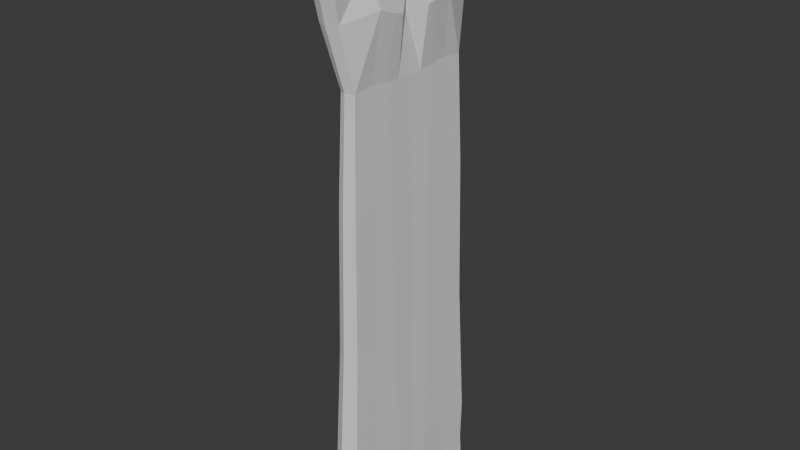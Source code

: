 # Source: SleethlessDressLong.blend  (saved by Blender 5.0.119; exported with 4.5.12 LTS)
import bpy
from mathutils import Matrix  # noqa: F401  (used for matrix-valued properties, if any)

bpy.ops.wm.read_factory_settings(use_empty=True)
scene = bpy.context.scene
scene.name = 'Scene'

# ---- collections
col_collection = bpy.data.collections.new('Collection'); scene.collection.children.link(col_collection)

# ---- materials (node trees are filled in below, after node groups)
mat_material = bpy.data.materials.new('Material')
mat_material.alpha_threshold = 0.0
mat_material.use_backface_culling_lightprobe_volume = False
mat_material.roughness = 0.5
mat_material.line_color = (0.0, 0.0, 0.0, 1.0)

# ---- material node trees
mat_material.use_nodes = True; mat_material.node_tree.nodes.clear()
_N = mat_material.node_tree.nodes; _L = mat_material.node_tree.links
n0 = _N.new('ShaderNodeOutputMaterial'); n0.name = 'Material Output'; n0.location = (200, 100)
n1 = _N.new('ShaderNodeBsdfPrincipled'); n1.name = 'Principled BSDF'; n1.location = (-200, 100)
_L.new(n1.outputs[0], n0.inputs[0])
n0.is_active_output = True

# ---- world
world_world = bpy.data.worlds.new('World'); scene.world = world_world
world_world.use_nodes = True; world_world.node_tree.nodes.clear()
_N = world_world.node_tree.nodes; _L = world_world.node_tree.links
n0 = _N.new('ShaderNodeOutputWorld'); n0.name = 'World Output'; n0.location = (200, 100)
n1 = _N.new('ShaderNodeBackground'); n1.name = 'Background'; n1.location = (-200, 100)
n1.inputs[0].default_value = (0.05088, 0.05088, 0.05088, 1.0)
_L.new(n1.outputs[0], n0.inputs[0])
n0.is_active_output = True
world_world.color = (0.05088, 0.05088, 0.05088)
world_world.sun_shadow_jitter_overblur = 0.0

# ---- meshes
me_cube = bpy.data.meshes.new('Cube')
me_cube.from_pydata([(-0.04311, -0.1992, 0.554), (-0.02342, -0.2283, -1.072), (0.03075, -0.1992, 0.554), (0.05044, -0.2283, -1.072), (0.02695, -0.2425, 0.4094), (-0.03972, -0.2426, 0.4087), (0.05018, 0.0, -1.07), (0.05181, -0.05135, -1.072), (0.05044, -0.1402, -1.072), (-0.04285, 0.0, 0.5442), (-0.04285, -0.05173, 0.5442), (-0.04311, -0.1709, 0.5811), (0.03075, -0.1709, 0.5811), (-0.02342, -0.1402, -1.072), (-0.02316, -0.05173, -1.07), (-0.02316, 0.0, -1.07), (-0.03949, 0.0, 0.4069), (-0.03949, -0.05818, 0.4069), (-0.03972, -0.1384, 0.4074), (0.02225, -0.1391, 0.4367), (0.02848, -0.05783, 0.4055), (0.027, 0.0, 0.3905), (0.0, -0.2003, 0.554), (0.005746, -0.244, -1.069), (-0.01358, -0.2482, 0.4001), (0.01969, 0.0, -1.07), (0.01969, -0.05173, -1.07), (0.01969, -0.1402, -1.072), (0.0, -0.1709, 0.5811), (5.869e-05, -0.1995, 0.5483), (5.869e-05, -0.1702, 0.5754), (-0.03676, -0.1983, 0.5487), (-0.03676, -0.17, 0.5759), (-0.03372, -0.2416, 0.4101), (-0.03372, -0.155, 0.4076), (0.02438, -0.1983, 0.5448), (0.02438, -0.17, 0.572), (0.02108, -0.2398, 0.4067), (0.02107, -0.1722, 0.4328), (-0.04072, -0.05102, 0.5441), (-0.03768, -0.05709, 0.3751), (-0.04072, 0.0, 0.5424), (-0.03768, 0.0, 0.3734), (-0.004599, -0.05746, 0.3256), (-0.005336, 0.0, 0.3172), (-0.0102, -0.1477, 0.3571), (-0.008196, -0.1913, 0.1638), (0.03453, -0.1913, 0.164), (0.03462, -0.1328, 0.1722), (0.03541, -0.08131, 0.1631), (0.03447, 0.0, 0.159), (-0.008048, 0.0, 0.164), (-0.008048, -0.08154, 0.164), (-0.008196, -0.1328, 0.1634), (0.00862, -0.1978, 0.1623), (0.02294, -0.2256, 0.3282), (-0.0358, -0.2256, 0.3276), (0.05349, -0.1235, 0.3449), (0.05432, -0.07016, 0.3271), (0.02296, 0.0, 0.3138), (-0.0356, 0.0, 0.3264), (-0.0356, -0.06591, 0.3264), (-0.0358, -0.1365, 0.3266), (-0.01275, -0.2315, 0.3213), (0.05112, -0.09576, -1.072), (-0.04298, -0.09596, 0.5627), (-0.02329, -0.09596, -1.071), (-0.03961, -0.09827, 0.4072), (0.02786, -0.09809, 0.421), (0.01969, -0.09596, -1.071), (-0.04072, -0.09449, 0.5596), (-0.03768, -0.1063, 0.3909), (-0.00491, -0.1022, 0.3412), (-0.008122, -0.1072, 0.1637), (0.03502, -0.1071, 0.1677), (-0.0357, -0.1012, 0.3265), (0.05391, -0.09684, 0.336), (0.051, -0.02567, -1.071), (-0.04285, -0.02587, 0.5442), (-0.02316, -0.02587, -1.07), (-0.03949, -0.02909, 0.4069), (0.02774, -0.02891, 0.398), (0.01969, -0.02587, -1.07), (-0.04072, -0.02551, 0.5433), (-0.03768, -0.02854, 0.3742), (-0.004967, -0.02873, 0.3214), (-0.008048, -0.04077, 0.164), (0.03494, -0.04066, 0.1611), (-0.0356, -0.03296, 0.3264), (0.05383, -0.04548, 0.3228), (0.02747, -0.2042, 0.4292), (0.02772, -0.1704, 0.4563), (0.02154, -0.2026, 0.4256), (0.02153, -0.1757, 0.4518), (-0.0401, -0.2044, 0.4248), (-0.03986, 0.0, 0.4221), (-0.03986, -0.05746, 0.4221), (-0.0401, -0.1704, 0.4267), (-0.03406, -0.1752, 0.4263), (-0.03406, -0.204, 0.4255), (-0.03801, -0.05641, 0.3938), (-0.03801, 0.0, 0.3921), (-0.03801, -0.105, 0.4097), (-0.03998, -0.09801, 0.4244), (-0.03801, -0.02821, 0.393), (-0.03986, -0.02873, 0.4221), (-0.006494, -0.1737, 0.3559), (-0.00626, -0.2033, 0.374), (-0.006321, -0.2407, 0.3996), (-0.01297, -0.2029, -0.1294), (-0.01602, -0.2103, -0.5246), (-0.02218, -0.2289, -0.904), (-0.0221, -0.2251, -1.022), (0.03958, -0.1351, -0.1236), (0.04275, -0.1366, -0.5205), (0.04909, -0.1416, -0.9013), (0.04907, -0.1395, -1.021), (0.04056, -0.07191, -0.1296), (0.04384, -0.06592, -0.5245), (0.05041, -0.05586, -0.9035), (0.0504, -0.05393, -1.021), (0.0394, 0.0, -0.132), (0.04254, 0.0, -0.5257), (0.04884, 0.0, -0.9036), (0.04883, 0.0, -1.02), (-0.01279, 0.0, -0.1285), (-0.01581, 0.0, -0.5233), (-0.02193, 0.0, -0.9021), (-0.02186, 0.0, -1.019), (-0.01279, -0.07218, -0.1285), (-0.01581, -0.06622, -0.5233), (-0.02193, -0.05623, -0.9021), (-0.02186, -0.0543, -1.019), (-0.01297, -0.1351, -0.1296), (-0.01602, -0.1366, -0.5248), (-0.02218, -0.1416, -0.9041), (-0.0221, -0.1395, -1.022), (0.007718, -0.2123, -0.1292), (0.007143, -0.2215, -0.5234), (0.005934, -0.2433, -0.9015), (0.005993, -0.24, -1.018), (0.04907, -0.2251, -1.022), (0.04906, -0.2289, -0.9039), (0.0427, -0.2103, -0.5245), (0.03952, -0.2029, -0.1292), (0.04973, -0.09674, -1.021), (0.04975, -0.09871, -0.9024), (0.04329, -0.1013, -0.5225), (0.04007, -0.1035, -0.1266), (-0.02198, -0.09692, -1.021), (-0.02205, -0.0989, -0.9031), (-0.01591, -0.1014, -0.5241), (-0.01288, -0.1037, -0.1291), (0.04961, -0.02697, -1.02), (0.04963, -0.02299, -0.9036), (0.04319, -0.03296, -0.5251), (0.03998, -0.03595, -0.1308), (-0.02186, -0.02715, -1.019), (-0.02193, -0.02318, -0.9021), (-0.01581, -0.03311, -0.5233), (-0.01279, -0.03609, -0.1285)], [], [(28, 22, 2, 12), (27, 23, 1, 13), (97, 94, 0, 11), (62, 56, 5, 18), (63, 55, 4, 24), (55, 57, 19, 4), (76, 58, 20, 68), (89, 59, 21, 81), (88, 61, 17, 80), (75, 62, 18, 67), (105, 96, 10, 78), (103, 97, 11, 65), (82, 26, 14, 79), (69, 27, 13, 66), (90, 91, 12, 2), (64, 8, 27, 69), (77, 7, 26, 82), (56, 63, 24, 5), (8, 3, 23, 27), (11, 0, 22, 28), (28, 22, 29, 30), (30, 29, 31, 32), (106, 98, 99, 107), (29, 30, 36, 35), (108, 107, 99, 33), (0, 31, 29, 22), (2, 22, 29, 35), (90, 92, 37, 4), (94, 99, 31, 0), (24, 33, 5), (4, 37, 24), (38, 92, 93), (12, 36, 30, 28), (28, 30, 32, 11), (102, 71, 40, 100), (104, 84, 42, 101), (65, 70, 39, 10), (78, 83, 41, 9), (85, 84, 40, 43), (72, 71, 34, 45), (33, 24, 37, 108), (91, 93, 36, 12), (68, 72, 45, 19), (81, 85, 43, 20), (109, 137, 54, 46), (152, 133, 53, 73), (160, 129, 52, 86), (156, 121, 50, 87), (148, 117, 49, 74), (144, 113, 48, 47), (137, 144, 47, 54), (133, 109, 46, 53), (46, 54, 63, 56), (73, 53, 62, 75), (86, 52, 61, 88), (87, 50, 59, 89), (74, 49, 58, 76), (47, 48, 57, 55), (54, 47, 55, 63), (53, 46, 56, 62), (48, 74, 76, 57), (52, 73, 75, 61), (113, 148, 74, 48), (129, 152, 73, 52), (20, 43, 72, 68), (43, 40, 71, 72), (11, 32, 70, 65), (98, 34, 71, 102), (7, 64, 69, 26), (26, 69, 66, 14), (96, 103, 65, 10), (61, 75, 67, 17), (57, 76, 68, 19), (49, 87, 89, 58), (51, 86, 88, 60), (117, 156, 87, 49), (125, 160, 86, 51), (21, 44, 85, 81), (44, 42, 84, 85), (10, 39, 83, 78), (100, 40, 84, 104), (6, 77, 82, 25), (25, 82, 79, 15), (95, 105, 78, 9), (60, 88, 80, 16), (58, 89, 81, 20), (19, 38, 93, 91), (2, 35, 92, 90), (35, 36, 93, 92), (4, 19, 91, 90), (16, 80, 105, 95), (39, 100, 104, 83), (17, 67, 103, 96), (32, 98, 102, 70), (83, 104, 101, 41), (70, 102, 100, 39), (5, 33, 99, 94), (32, 31, 99, 98), (67, 18, 97, 103), (80, 17, 96, 105), (18, 5, 94, 97), (37, 92, 107, 108), (38, 106, 107, 92), (38, 19, 45, 106), (98, 106, 45, 34), (15, 79, 157, 128), (128, 157, 158, 127), (127, 158, 159, 126), (126, 159, 160, 125), (7, 77, 153, 120), (120, 153, 154, 119), (119, 154, 155, 118), (118, 155, 156, 117), (14, 66, 149, 132), (132, 149, 150, 131), (131, 150, 151, 130), (130, 151, 152, 129), (8, 64, 145, 116), (116, 145, 146, 115), (115, 146, 147, 114), (114, 147, 148, 113), (13, 1, 112, 136), (136, 112, 111, 135), (135, 111, 110, 134), (134, 110, 109, 133), (23, 3, 141, 140), (140, 141, 142, 139), (139, 142, 143, 138), (138, 143, 144, 137), (3, 8, 116, 141), (141, 116, 115, 142), (142, 115, 114, 143), (143, 114, 113, 144), (64, 7, 120, 145), (145, 120, 119, 146), (146, 119, 118, 147), (147, 118, 117, 148), (77, 6, 124, 153), (153, 124, 123, 154), (154, 123, 122, 155), (155, 122, 121, 156), (79, 14, 132, 157), (157, 132, 131, 158), (158, 131, 130, 159), (159, 130, 129, 160), (66, 13, 136, 149), (149, 136, 135, 150), (150, 135, 134, 151), (151, 134, 133, 152), (1, 23, 140, 112), (112, 140, 139, 111), (111, 139, 138, 110), (110, 138, 137, 109)])
_uv = me_cube.uv_layers.new(name='UVMap')
_uv.uv.foreach_set('vector', [0.75, 0.7, 0.75, 0.75, 0.875, 0.75, 0.875, 0.7, 0.25, 0.7, 0.25, 0.75, 0.375, 0.75, 0.375, 0.7, 0.5648, 0.7, 0.5743, 0.75, 0.625, 0.75, 0.625, 0.7, 0.5271, 0.7, 0.5271, 0.75, 0.5572, 0.75, 0.5572, 0.7, 0.5271, 0.875, 0.5271, 1.0, 0.5572, 1.0, 0.5572, 0.875, 0.5271, 0.0, 0.5271, 0.05, 0.5572, 0.05, 0.5572, 0.0, 0.5271, 0.075, 0.5271, 0.1, 0.5572, 0.1, 0.5572, 0.075, 0.5271, 0.125, 0.5271, 0.15, 0.5572, 0.15, 0.5572, 0.125, 0.5271, 0.625, 0.5271, 0.65, 0.5572, 0.65, 0.5572, 0.625, 0.5271, 0.675, 0.5271, 0.7, 0.5572, 0.7, 0.5572, 0.675, 0.5648, 0.625, 0.5648, 0.65, 0.625, 0.65, 0.625, 0.625, 0.5648, 0.675, 0.5648, 0.7, 0.625, 0.7, 0.625, 0.675, 0.25, 0.625, 0.25, 0.65, 0.375, 0.65, 0.375, 0.625, 0.25, 0.675, 0.25, 0.7, 0.375, 0.7, 0.375, 0.675, 0.5665, 0.0, 0.5665, 0.05, 0.625, 0.05, 0.625, 0.0, 0.125, 0.675, 0.125, 0.7, 0.25, 0.7, 0.25, 0.675, 0.125, 0.625, 0.125, 0.65, 0.25, 0.65, 0.25, 0.625, 0.5271, 0.75, 0.5271, 0.875, 0.5572, 0.875, 0.5572, 0.75, 0.125, 0.7, 0.125, 0.75, 0.25, 0.75, 0.25, 0.7, 0.625, 0.7, 0.625, 0.75, 0.75, 0.75, 0.75, 0.7, 0.75, 0.7, 0.75, 0.75, 0.75, 0.75, 0.75, 0.7, 0.75, 0.7, 0.75, 0.75, 0.75, 0.75, 0.75, 0.7, 0.75, 0.7, 0.75, 0.7, 0.75, 0.75, 0.75, 0.75, 0.75, 0.75, 0.75, 0.7, 0.75, 0.7, 0.75, 0.75, 0.75, 0.75, 0.75, 0.75, 0.75, 0.75, 0.75, 0.75, 0.625, 0.75, 0.75, 0.75, 0.75, 0.75, 0.75, 0.75, 0.875, 0.75, 0.75, 0.75, 0.75, 0.75, 0.75, 0.75, 0.6602, 0.2492, 0.75, 0.75, 0.75, 0.75, 0.5572, 0.0, 0.5743, 0.75, 0.75, 0.75, 0.75, 0.75, 0.625, 0.75, 0.5572, 0.875, 0.75, 0.75, 0.5572, 0.75, 0.5572, 0.0, 0.75, 0.75, 0.5572, 0.875, 0.75, 0.7, 0.75, 0.75, 0.75, 0.7, 0.875, 0.7, 0.75, 0.7, 0.75, 0.7, 0.75, 0.7, 0.0, 0.0, 0.0, 0.0, 0.0, 0.0, 0.0, 0.0, 0.75, 0.7, 0.75, 0.7, 0.75, 0.7, 0.75, 0.7, 0.75, 0.7, 0.75, 0.7, 0.75, 0.7, 0.75, 0.7, 0.3125, 0.325, 0.375, 0.35, 0.75, 0.7, 0.625, 0.65, 0.625, 0.625, 0.75, 0.7, 0.75, 0.7, 0.625, 0.6, 0.6536, 0.4125, 0.75, 0.7, 0.75, 0.7, 0.6536, 0.4, 0.6536, 0.3875, 0.75, 0.7, 0.75, 0.7, 0.6536, 0.375, 0.75, 0.75, 0.5572, 0.875, 0.75, 0.75, 0.75, 0.75, 0.6585, 0.2114, 0.75, 0.7, 0.75, 0.7, 0.875, 0.7, 0.5572, 0.075, 0.6536, 0.3875, 0.6536, 0.375, 0.5572, 0.05, 0.5572, 0.125, 0.6536, 0.4125, 0.6536, 0.4, 0.5572, 0.1, 0.4375, 0.75, 0.4375, 0.875, 0.4661, 0.875, 0.4661, 0.75, 0.4375, 0.675, 0.4375, 0.7, 0.4661, 0.7, 0.4661, 0.675, 0.4375, 0.625, 0.4375, 0.65, 0.4661, 0.65, 0.4661, 0.625, 0.4375, 0.125, 0.4375, 0.15, 0.4661, 0.15, 0.4661, 0.125, 0.4375, 0.075, 0.4375, 0.1, 0.4661, 0.1, 0.4661, 0.075, 0.4375, 0.0, 0.4375, 0.05, 0.4661, 0.05, 0.4661, 0.0, 0.4375, 0.875, 0.4375, 1.0, 0.4661, 1.0, 0.4661, 0.875, 0.4375, 0.7, 0.4375, 0.75, 0.4661, 0.75, 0.4661, 0.7, 0.4661, 0.75, 0.4661, 0.875, 0.5271, 0.875, 0.5271, 0.75, 0.4661, 0.675, 0.4661, 0.7, 0.5271, 0.7, 0.5271, 0.675, 0.4661, 0.625, 0.4661, 0.65, 0.5271, 0.65, 0.5271, 0.625, 0.4661, 0.125, 0.4661, 0.15, 0.5271, 0.15, 0.5271, 0.125, 0.4661, 0.075, 0.4661, 0.1, 0.5271, 0.1, 0.5271, 0.075, 0.4661, 0.0, 0.4661, 0.05, 0.5271, 0.05, 0.5271, 0.0, 0.4661, 0.875, 0.4661, 1.0, 0.5271, 1.0, 0.5271, 0.875, 0.4661, 0.7, 0.4661, 0.75, 0.5271, 0.75, 0.5271, 0.7, 0.4661, 0.05, 0.4661, 0.075, 0.5271, 0.075, 0.5271, 0.05, 0.4661, 0.65, 0.4661, 0.675, 0.5271, 0.675, 0.5271, 0.65, 0.4375, 0.05, 0.4375, 0.075, 0.4661, 0.075, 0.4661, 0.05, 0.4375, 0.65, 0.4375, 0.675, 0.4661, 0.675, 0.4661, 0.65, 0.5572, 0.1, 0.6536, 0.4, 0.6536, 0.3875, 0.5572, 0.075, 0.6536, 0.4, 0.75, 0.7, 0.75, 0.7, 0.6536, 0.3875, 0.0, 0.0, 0.0, 0.0, 0.375, 0.35, 0.3125, 0.325, 0.75, 0.7, 0.75, 0.7, 0.75, 0.7, 0.75, 0.7, 0.125, 0.65, 0.125, 0.675, 0.25, 0.675, 0.25, 0.65, 0.25, 0.65, 0.25, 0.675, 0.375, 0.675, 0.375, 0.65, 0.5648, 0.65, 0.5648, 0.675, 0.625, 0.675, 0.625, 0.65, 0.5271, 0.65, 0.5271, 0.675, 0.5572, 0.675, 0.5572, 0.65, 0.5271, 0.05, 0.5271, 0.075, 0.5572, 0.075, 0.5572, 0.05, 0.4661, 0.1, 0.4661, 0.125, 0.5271, 0.125, 0.5271, 0.1, 0.4661, 0.6, 0.4661, 0.625, 0.5271, 0.625, 0.5271, 0.6, 0.4375, 0.1, 0.4375, 0.125, 0.4661, 0.125, 0.4661, 0.1, 0.4375, 0.6, 0.4375, 0.625, 0.4661, 0.625, 0.4661, 0.6, 0.5572, 0.15, 0.6536, 0.425, 0.6536, 0.4125, 0.5572, 0.125, 0.6536, 0.425, 0.75, 0.7, 0.75, 0.7, 0.6536, 0.4125, 0.625, 0.65, 0.75, 0.7, 0.75, 0.7, 0.625, 0.625, 0.75, 0.7, 0.75, 0.7, 0.75, 0.7, 0.75, 0.7, 0.125, 0.6, 0.125, 0.625, 0.25, 0.625, 0.25, 0.6, 0.25, 0.6, 0.25, 0.625, 0.375, 0.625, 0.375, 0.6, 0.5648, 0.6, 0.5648, 0.625, 0.625, 0.625, 0.625, 0.6, 0.5271, 0.6, 0.5271, 0.625, 0.5572, 0.625, 0.5572, 0.6, 0.5271, 0.1, 0.5271, 0.125, 0.5572, 0.125, 0.5572, 0.1, 0.5572, 0.05, 0.75, 0.7, 0.75, 0.7, 0.6585, 0.2114, 0.875, 0.75, 0.75, 0.75, 0.75, 0.75, 0.6602, 0.2492, 0.75, 0.75, 0.75, 0.7, 0.75, 0.7, 0.75, 0.75, 0.5572, 0.0, 0.5572, 0.05, 0.5665, 0.05, 0.5665, 0.0, 0.5572, 0.6, 0.5572, 0.625, 0.5648, 0.625, 0.5648, 0.6, 0.75, 0.7, 0.75, 0.7, 0.75, 0.7, 0.75, 0.7, 0.5572, 0.65, 0.5572, 0.675, 0.5648, 0.675, 0.5648, 0.65, 0.75, 0.7, 0.75, 0.7, 0.75, 0.7, 0.75, 0.7, 0.75, 0.7, 0.75, 0.7, 0.75, 0.7, 0.75, 0.7, 0.75, 0.7, 0.75, 0.7, 0.75, 0.7, 0.75, 0.7, 0.5572, 0.75, 0.75, 0.75, 0.75, 0.75, 0.5743, 0.75, 0.75, 0.7, 0.75, 0.75, 0.75, 0.75, 0.75, 0.7, 0.5572, 0.675, 0.5572, 0.7, 0.5648, 0.7, 0.5648, 0.675, 0.5572, 0.625, 0.5572, 0.65, 0.5648, 0.65, 0.5648, 0.625, 0.5572, 0.7, 0.5572, 0.75, 0.5743, 0.75, 0.5648, 0.7, 0.75, 0.75, 0.75, 0.75, 0.75, 0.75, 0.75, 0.75, 0.75, 0.7, 0.75, 0.7, 0.75, 0.75, 0.75, 0.75, 0.75, 0.7, 0.5572, 0.05, 0.6536, 0.375, 0.75, 0.7, 0.75, 0.7, 0.75, 0.7, 0.6536, 0.375, 0.75, 0.7, 0.375, 0.6, 0.375, 0.625, 0.3829, 0.625, 0.3829, 0.6, 0.3829, 0.6, 0.3829, 0.625, 0.4011, 0.625, 0.4011, 0.6, 0.4011, 0.6, 0.4011, 0.625, 0.4193, 0.625, 0.4193, 0.6, 0.4193, 0.6, 0.4193, 0.625, 0.4375, 0.625, 0.4375, 0.6, 0.375, 0.1, 0.375, 0.125, 0.3829, 0.125, 0.3829, 0.1, 0.3829, 0.1, 0.3829, 0.125, 0.4011, 0.125, 0.4011, 0.1, 0.4011, 0.1, 0.4011, 0.125, 0.4193, 0.125, 0.4193, 0.1, 0.4193, 0.1, 0.4193, 0.125, 0.4375, 0.125, 0.4375, 0.1, 0.375, 0.65, 0.375, 0.675, 0.3829, 0.675, 0.3829, 0.65, 0.3829, 0.65, 0.3829, 0.675, 0.4011, 0.675, 0.4011, 0.65, 0.4011, 0.65, 0.4011, 0.675, 0.4193, 0.675, 0.4193, 0.65, 0.4193, 0.65, 0.4193, 0.675, 0.4375, 0.675, 0.4375, 0.65, 0.375, 0.05, 0.375, 0.075, 0.3829, 0.075, 0.3829, 0.05, 0.3829, 0.05, 0.3829, 0.075, 0.4011, 0.075, 0.4011, 0.05, 0.4011, 0.05, 0.4011, 0.075, 0.4193, 0.075, 0.4193, 0.05, 0.4193, 0.05, 0.4193, 0.075, 0.4375, 0.075, 0.4375, 0.05, 0.375, 0.7, 0.375, 0.75, 0.3829, 0.75, 0.3829, 0.7, 0.3829, 0.7, 0.3829, 0.75, 0.4011, 0.75, 0.4011, 0.7, 0.4011, 0.7, 0.4011, 0.75, 0.4193, 0.75, 0.4193, 0.7, 0.4193, 0.7, 0.4193, 0.75, 0.4375, 0.75, 0.4375, 0.7, 0.375, 0.875, 0.375, 1.0, 0.3829, 1.0, 0.3829, 0.875, 0.3829, 0.875, 0.3829, 1.0, 0.4011, 1.0, 0.4011, 0.875, 0.4011, 0.875, 0.4011, 1.0, 0.4193, 1.0, 0.4193, 0.875, 0.4193, 0.875, 0.4193, 1.0, 0.4375, 1.0, 0.4375, 0.875, 0.375, 0.0, 0.375, 0.05, 0.3829, 0.05, 0.3829, 0.0, 0.3829, 0.0, 0.3829, 0.05, 0.4011, 0.05, 0.4011, 0.0, 0.4011, 0.0, 0.4011, 0.05, 0.4193, 0.05, 0.4193, 0.0, 0.4193, 0.0, 0.4193, 0.05, 0.4375, 0.05, 0.4375, 0.0, 0.375, 0.075, 0.375, 0.1, 0.3829, 0.1, 0.3829, 0.075, 0.3829, 0.075, 0.3829, 0.1, 0.4011, 0.1, 0.4011, 0.075, 0.4011, 0.075, 0.4011, 0.1, 0.4193, 0.1, 0.4193, 0.075, 0.4193, 0.075, 0.4193, 0.1, 0.4375, 0.1, 0.4375, 0.075, 0.375, 0.125, 0.375, 0.15, 0.3829, 0.15, 0.3829, 0.125, 0.3829, 0.125, 0.3829, 0.15, 0.4011, 0.15, 0.4011, 0.125, 0.4011, 0.125, 0.4011, 0.15, 0.4193, 0.15, 0.4193, 0.125, 0.4193, 0.125, 0.4193, 0.15, 0.4375, 0.15, 0.4375, 0.125, 0.375, 0.625, 0.375, 0.65, 0.3829, 0.65, 0.3829, 0.625, 0.3829, 0.625, 0.3829, 0.65, 0.4011, 0.65, 0.4011, 0.625, 0.4011, 0.625, 0.4011, 0.65, 0.4193, 0.65, 0.4193, 0.625, 0.4193, 0.625, 0.4193, 0.65, 0.4375, 0.65, 0.4375, 0.625, 0.375, 0.675, 0.375, 0.7, 0.3829, 0.7, 0.3829, 0.675, 0.3829, 0.675, 0.3829, 0.7, 0.4011, 0.7, 0.4011, 0.675, 0.4011, 0.675, 0.4011, 0.7, 0.4193, 0.7, 0.4193, 0.675, 0.4193, 0.675, 0.4193, 0.7, 0.4375, 0.7, 0.4375, 0.675, 0.375, 0.75, 0.375, 0.875, 0.3829, 0.875, 0.3829, 0.75, 0.3829, 0.75, 0.3829, 0.875, 0.4011, 0.875, 0.4011, 0.75, 0.4011, 0.75, 0.4011, 0.875, 0.4193, 0.875, 0.4193, 0.75, 0.4193, 0.75, 0.4193, 0.875, 0.4375, 0.875, 0.4375, 0.75])
me_cube.materials.append(mat_material)
me_cube.use_mirror_vertex_groups = False
me_cube.update()

# ---- objects
ob_sldresslong = bpy.data.objects.new('SLDressLong', me_cube)

# ---- transforms, parenting, visibility, modifiers, constraints
ob_sldresslong.location = (0.0, 0.0, 0.0)
ob_sldresslong.lock_rotations_4d = False
ob_sldresslong.empty_display_type = 'ARROWS'
ob_sldresslong.lineart.crease_threshold = 0.0
_m = ob_sldresslong.modifiers.new('Mirror', 'MIRROR')
_m.use_axis = (False, True, False)
_m.use_clip = True

# ---- collection membership
col_collection.objects.link(ob_sldresslong)

# ---- scene / render settings (as saved in the file)
scene.frame_start = 1; scene.frame_end = 250; scene.frame_set(1)
scene.render.engine = 'BLENDER_EEVEE_NEXT'
scene.render.bake_bias = 0.0
scene.render.bake_samples = 0
scene.cycles.sampling_pattern = 'TABULATED_SOBOL'
scene.eevee.use_volume_custom_range = False
scene.eevee.fast_gi_thickness_far = 0.0
bpy.context.view_layer.update()

# ---- added for rendering (the .blend has no active camera and no usable light): camera, sun
cam_auto = bpy.data.cameras.new('AutoCamera')
cam_auto.lens = 50.0
cam_auto.sensor_width = 36.0
cam_auto.clip_end = 1000.0
ob_auto_camera = bpy.data.objects.new('AutoCamera', cam_auto)
scene.collection.objects.link(ob_auto_camera)
ob_auto_camera.location = (1.60545, -1.91982, 1.03426)
ob_auto_camera.rotation_euler = (1.09748, -7.21219e-08, 0.694738)
scene.camera = ob_auto_camera
light_auto_sun = bpy.data.lights.new('AutoSun', 'SUN')
light_auto_sun.energy = 3.0
light_auto_sun.angle = 0.0523599
ob_auto_sun = bpy.data.objects.new('AutoSun', light_auto_sun)
scene.collection.objects.link(ob_auto_sun)
ob_auto_sun.rotation_euler = (0.872665, 0.174533, 0.523599)
bpy.context.view_layer.update()
